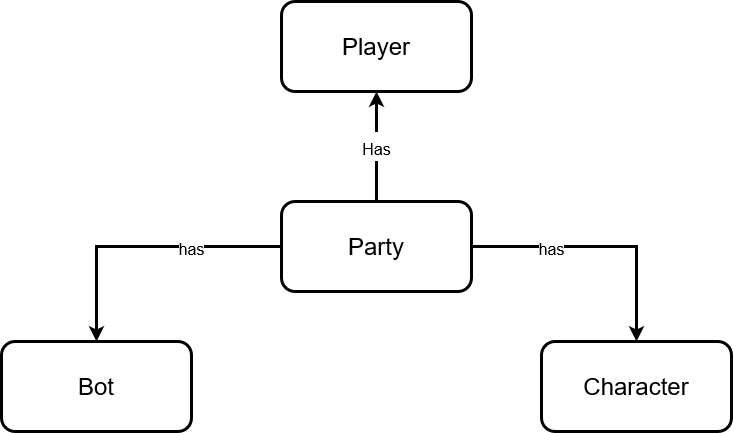

The diagram above was exported from draw.io. Its source (the exported page's mxGraphModel, read from the mxfile embedded in the PNG):
<mxGraphModel dx="1245" dy="443" grid="1" gridSize="10" guides="1" tooltips="1" connect="1" arrows="1" fold="1" page="1" pageScale="1" pageWidth="850" pageHeight="1100" math="0" shadow="0">
  <root>
    <mxCell id="0" />
    <mxCell id="1" parent="0" />
    <mxCell id="eH2wP4lTHA7Jf0H31MhD-1" value="&lt;font style=&quot;font-size: 16px&quot;&gt;Has&lt;/font&gt;" style="edgeStyle=orthogonalEdgeStyle;rounded=0;orthogonalLoop=1;jettySize=auto;html=1;exitX=0.5;exitY=0;exitDx=0;exitDy=0;entryX=0.5;entryY=1;entryDx=0;entryDy=0;fontSize=24;strokeWidth=3;" edge="1" parent="1" source="eH2wP4lTHA7Jf0H31MhD-4" target="eH2wP4lTHA7Jf0H31MhD-5">
      <mxGeometry relative="1" as="geometry">
        <Array as="points">
          <mxPoint x="305" y="160" />
          <mxPoint x="305" y="160" />
        </Array>
      </mxGeometry>
    </mxCell>
    <mxCell id="eH2wP4lTHA7Jf0H31MhD-2" value="&lt;font style=&quot;font-size: 16px&quot;&gt;has&lt;/font&gt;" style="edgeStyle=orthogonalEdgeStyle;rounded=0;orthogonalLoop=1;jettySize=auto;html=1;exitX=0;exitY=0.5;exitDx=0;exitDy=0;entryX=0.5;entryY=0;entryDx=0;entryDy=0;fontSize=24;strokeWidth=3;" edge="1" parent="1" source="eH2wP4lTHA7Jf0H31MhD-4" target="eH2wP4lTHA7Jf0H31MhD-6">
      <mxGeometry x="-0.3571" relative="1" as="geometry">
        <mxPoint as="offset" />
      </mxGeometry>
    </mxCell>
    <mxCell id="eH2wP4lTHA7Jf0H31MhD-3" value="&lt;font style=&quot;font-size: 16px&quot;&gt;has&lt;/font&gt;" style="edgeStyle=orthogonalEdgeStyle;rounded=0;orthogonalLoop=1;jettySize=auto;html=1;exitX=1;exitY=0.5;exitDx=0;exitDy=0;entryX=0.5;entryY=0;entryDx=0;entryDy=0;fontSize=24;strokeWidth=3;" edge="1" parent="1" source="eH2wP4lTHA7Jf0H31MhD-4" target="eH2wP4lTHA7Jf0H31MhD-7">
      <mxGeometry x="-0.3846" relative="1" as="geometry">
        <mxPoint as="offset" />
      </mxGeometry>
    </mxCell>
    <mxCell id="eH2wP4lTHA7Jf0H31MhD-4" value="&lt;font style=&quot;font-size: 24px&quot;&gt;Party&lt;/font&gt;" style="rounded=1;whiteSpace=wrap;html=1;strokeWidth=3;" vertex="1" parent="1">
      <mxGeometry x="210" y="210" width="190" height="90" as="geometry" />
    </mxCell>
    <mxCell id="eH2wP4lTHA7Jf0H31MhD-5" value="&lt;font style=&quot;font-size: 24px&quot;&gt;Player&lt;/font&gt;" style="rounded=1;whiteSpace=wrap;html=1;strokeWidth=3;" vertex="1" parent="1">
      <mxGeometry x="210" y="10" width="190" height="90" as="geometry" />
    </mxCell>
    <mxCell id="eH2wP4lTHA7Jf0H31MhD-6" value="&lt;font style=&quot;font-size: 24px&quot;&gt;Bot&lt;br&gt;&lt;/font&gt;" style="rounded=1;whiteSpace=wrap;html=1;strokeWidth=3;" vertex="1" parent="1">
      <mxGeometry x="-70" y="350" width="190" height="90" as="geometry" />
    </mxCell>
    <mxCell id="eH2wP4lTHA7Jf0H31MhD-7" value="&lt;font style=&quot;font-size: 24px&quot;&gt;Character&lt;/font&gt;" style="rounded=1;whiteSpace=wrap;html=1;strokeWidth=3;" vertex="1" parent="1">
      <mxGeometry x="470" y="350" width="190" height="90" as="geometry" />
    </mxCell>
  </root>
</mxGraphModel>